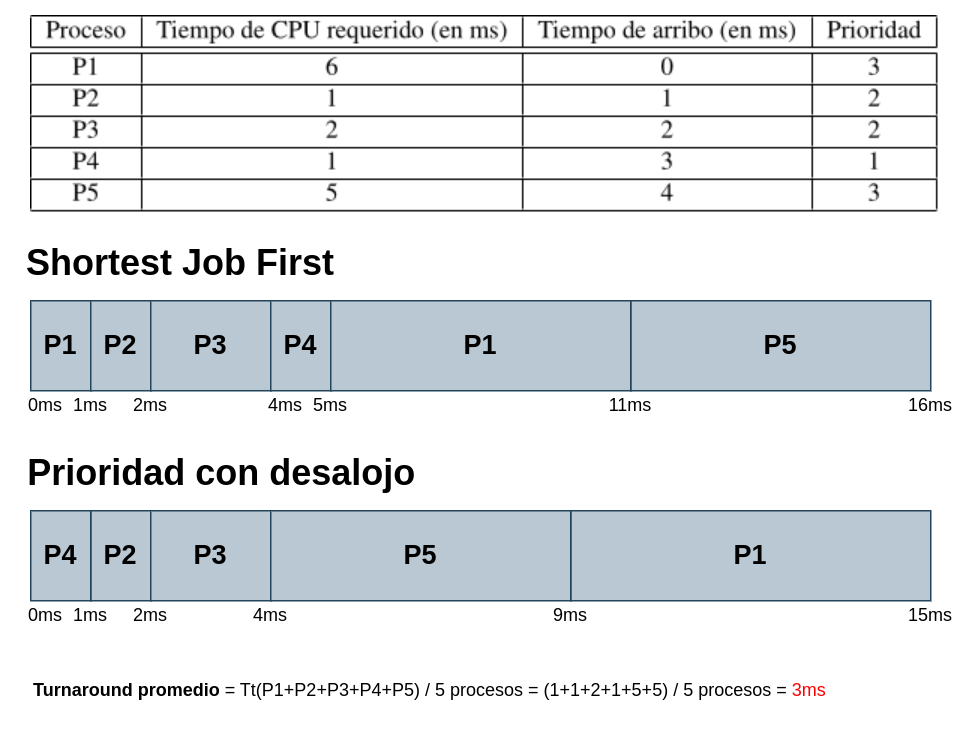

The diagram above was exported from draw.io. Its source (the exported page's mxGraphModel, read from the mxfile embedded in the PNG):
<mxGraphModel dx="874" dy="568" grid="1" gridSize="10" guides="1" tooltips="1" connect="1" arrows="1" fold="1" page="1" pageScale="1" pageWidth="850" pageHeight="1100" math="0" shadow="0">
  <root>
    <mxCell id="0" />
    <mxCell id="1" parent="0" />
    <mxCell id="vpOWucQ_7KYM9Anng9Mo-1" value="&lt;h1&gt;Shortest Job First&lt;/h1&gt;" style="text;strokeColor=none;align=center;fillColor=none;html=1;verticalAlign=middle;whiteSpace=wrap;rounded=0;" vertex="1" parent="1">
      <mxGeometry x="110" y="480" width="220" height="30" as="geometry" />
    </mxCell>
    <mxCell id="vpOWucQ_7KYM9Anng9Mo-2" value="&lt;h2&gt;&lt;b&gt;P1&lt;/b&gt;&lt;/h2&gt;" style="rounded=0;whiteSpace=wrap;html=1;fillColor=#bac8d3;strokeColor=#23445d;" vertex="1" parent="1">
      <mxGeometry x="120" y="520" width="40" height="60" as="geometry" />
    </mxCell>
    <mxCell id="vpOWucQ_7KYM9Anng9Mo-3" value="&lt;h2&gt;&lt;b&gt;P2&lt;/b&gt;&lt;/h2&gt;" style="rounded=0;whiteSpace=wrap;html=1;fillColor=#bac8d3;strokeColor=#23445d;" vertex="1" parent="1">
      <mxGeometry x="160" y="520" width="40" height="60" as="geometry" />
    </mxCell>
    <mxCell id="vpOWucQ_7KYM9Anng9Mo-4" value="&lt;h2&gt;&lt;b&gt;P3&lt;/b&gt;&lt;/h2&gt;" style="rounded=0;whiteSpace=wrap;html=1;fillColor=#bac8d3;strokeColor=#23445d;" vertex="1" parent="1">
      <mxGeometry x="200" y="520" width="80" height="60" as="geometry" />
    </mxCell>
    <mxCell id="vpOWucQ_7KYM9Anng9Mo-5" value="&lt;h2&gt;&lt;b&gt;P4&lt;/b&gt;&lt;/h2&gt;" style="rounded=0;whiteSpace=wrap;html=1;fillColor=#bac8d3;strokeColor=#23445d;" vertex="1" parent="1">
      <mxGeometry x="280" y="520" width="40" height="60" as="geometry" />
    </mxCell>
    <mxCell id="vpOWucQ_7KYM9Anng9Mo-6" value="&lt;h2&gt;&lt;b&gt;P5&lt;/b&gt;&lt;/h2&gt;" style="rounded=0;whiteSpace=wrap;html=1;fillColor=#bac8d3;strokeColor=#23445d;" vertex="1" parent="1">
      <mxGeometry x="520" y="520" width="200" height="60" as="geometry" />
    </mxCell>
    <mxCell id="vpOWucQ_7KYM9Anng9Mo-7" value="0ms" style="text;strokeColor=none;align=center;fillColor=none;html=1;verticalAlign=middle;whiteSpace=wrap;rounded=0;" vertex="1" parent="1">
      <mxGeometry x="110" y="580" width="40" height="20" as="geometry" />
    </mxCell>
    <mxCell id="vpOWucQ_7KYM9Anng9Mo-8" value="1ms" style="text;strokeColor=none;align=center;fillColor=none;html=1;verticalAlign=middle;whiteSpace=wrap;rounded=0;" vertex="1" parent="1">
      <mxGeometry x="140" y="580" width="40" height="20" as="geometry" />
    </mxCell>
    <mxCell id="vpOWucQ_7KYM9Anng9Mo-9" value="2ms" style="text;strokeColor=none;align=center;fillColor=none;html=1;verticalAlign=middle;whiteSpace=wrap;rounded=0;" vertex="1" parent="1">
      <mxGeometry x="180" y="580" width="40" height="20" as="geometry" />
    </mxCell>
    <mxCell id="vpOWucQ_7KYM9Anng9Mo-10" value="4ms" style="text;strokeColor=none;align=center;fillColor=none;html=1;verticalAlign=middle;whiteSpace=wrap;rounded=0;" vertex="1" parent="1">
      <mxGeometry x="270" y="580" width="40" height="20" as="geometry" />
    </mxCell>
    <mxCell id="vpOWucQ_7KYM9Anng9Mo-11" value="5ms" style="text;strokeColor=none;align=center;fillColor=none;html=1;verticalAlign=middle;whiteSpace=wrap;rounded=0;" vertex="1" parent="1">
      <mxGeometry x="300" y="580" width="40" height="20" as="geometry" />
    </mxCell>
    <mxCell id="vpOWucQ_7KYM9Anng9Mo-12" value="11ms" style="text;strokeColor=none;align=center;fillColor=none;html=1;verticalAlign=middle;whiteSpace=wrap;rounded=0;" vertex="1" parent="1">
      <mxGeometry x="500" y="580" width="40" height="20" as="geometry" />
    </mxCell>
    <mxCell id="vpOWucQ_7KYM9Anng9Mo-13" value="" style="shape=image;verticalLabelPosition=bottom;labelBackgroundColor=default;verticalAlign=top;aspect=fixed;imageAspect=0;image=data:image/png,(base64 omitted: 16416 chars);" vertex="1" parent="1">
      <mxGeometry x="120" y="330" width="606" height="132" as="geometry" />
    </mxCell>
    <mxCell id="vpOWucQ_7KYM9Anng9Mo-14" value="&lt;h1&gt;Prioridad con desalojo&lt;/h1&gt;" style="text;strokeColor=none;align=center;fillColor=none;html=1;verticalAlign=middle;whiteSpace=wrap;rounded=0;" vertex="1" parent="1">
      <mxGeometry x="115" y="620" width="265" height="30" as="geometry" />
    </mxCell>
    <mxCell id="vpOWucQ_7KYM9Anng9Mo-15" value="&lt;h2&gt;&lt;b&gt;P1&lt;/b&gt;&lt;/h2&gt;" style="rounded=0;whiteSpace=wrap;html=1;fillColor=#bac8d3;strokeColor=#23445d;" vertex="1" parent="1">
      <mxGeometry x="480" y="660" width="240" height="60" as="geometry" />
    </mxCell>
    <mxCell id="vpOWucQ_7KYM9Anng9Mo-16" value="&lt;h2&gt;&lt;b&gt;P2&lt;/b&gt;&lt;/h2&gt;" style="rounded=0;whiteSpace=wrap;html=1;fillColor=#bac8d3;strokeColor=#23445d;" vertex="1" parent="1">
      <mxGeometry x="160" y="660" width="40" height="60" as="geometry" />
    </mxCell>
    <mxCell id="vpOWucQ_7KYM9Anng9Mo-17" value="&lt;h2&gt;&lt;b&gt;P3&lt;/b&gt;&lt;/h2&gt;" style="rounded=0;whiteSpace=wrap;html=1;fillColor=#bac8d3;strokeColor=#23445d;" vertex="1" parent="1">
      <mxGeometry x="200" y="660" width="80" height="60" as="geometry" />
    </mxCell>
    <mxCell id="vpOWucQ_7KYM9Anng9Mo-18" value="&lt;h2&gt;&lt;b&gt;P4&lt;/b&gt;&lt;/h2&gt;" style="rounded=0;whiteSpace=wrap;html=1;fillColor=#bac8d3;strokeColor=#23445d;" vertex="1" parent="1">
      <mxGeometry x="120" y="660" width="40" height="60" as="geometry" />
    </mxCell>
    <mxCell id="vpOWucQ_7KYM9Anng9Mo-19" value="&lt;h2&gt;&lt;b&gt;P5&lt;/b&gt;&lt;/h2&gt;" style="rounded=0;whiteSpace=wrap;html=1;fillColor=#bac8d3;strokeColor=#23445d;" vertex="1" parent="1">
      <mxGeometry x="280" y="660" width="200" height="60" as="geometry" />
    </mxCell>
    <mxCell id="vpOWucQ_7KYM9Anng9Mo-20" value="0ms" style="text;strokeColor=none;align=center;fillColor=none;html=1;verticalAlign=middle;whiteSpace=wrap;rounded=0;" vertex="1" parent="1">
      <mxGeometry x="110" y="720" width="40" height="20" as="geometry" />
    </mxCell>
    <mxCell id="vpOWucQ_7KYM9Anng9Mo-21" value="1ms" style="text;strokeColor=none;align=center;fillColor=none;html=1;verticalAlign=middle;whiteSpace=wrap;rounded=0;" vertex="1" parent="1">
      <mxGeometry x="140" y="720" width="40" height="20" as="geometry" />
    </mxCell>
    <mxCell id="vpOWucQ_7KYM9Anng9Mo-22" value="4ms" style="text;strokeColor=none;align=center;fillColor=none;html=1;verticalAlign=middle;whiteSpace=wrap;rounded=0;" vertex="1" parent="1">
      <mxGeometry x="260" y="720" width="40" height="20" as="geometry" />
    </mxCell>
    <mxCell id="vpOWucQ_7KYM9Anng9Mo-23" value="9ms" style="text;strokeColor=none;align=center;fillColor=none;html=1;verticalAlign=middle;whiteSpace=wrap;rounded=0;" vertex="1" parent="1">
      <mxGeometry x="460" y="720" width="40" height="20" as="geometry" />
    </mxCell>
    <mxCell id="vpOWucQ_7KYM9Anng9Mo-25" value="15ms" style="text;strokeColor=none;align=center;fillColor=none;html=1;verticalAlign=middle;whiteSpace=wrap;rounded=0;" vertex="1" parent="1">
      <mxGeometry x="700" y="720" width="40" height="20" as="geometry" />
    </mxCell>
    <mxCell id="vpOWucQ_7KYM9Anng9Mo-26" value="2ms" style="text;strokeColor=none;align=center;fillColor=none;html=1;verticalAlign=middle;whiteSpace=wrap;rounded=0;" vertex="1" parent="1">
      <mxGeometry x="180" y="720" width="40" height="20" as="geometry" />
    </mxCell>
    <mxCell id="vpOWucQ_7KYM9Anng9Mo-27" value="&lt;b&gt;Turnaround promedio&lt;/b&gt; = Tt(P1+P2+P3+P4+P5) / 5 procesos = (1+1+2+1+5+5) / 5 procesos = &lt;font style=&quot;color: rgb(255, 0, 0);&quot;&gt;3ms&lt;/font&gt;" style="text;strokeColor=none;align=left;fillColor=none;html=1;verticalAlign=middle;whiteSpace=wrap;rounded=0;" vertex="1" parent="1">
      <mxGeometry x="120" y="760" width="540" height="40" as="geometry" />
    </mxCell>
    <mxCell id="vpOWucQ_7KYM9Anng9Mo-28" value="&lt;h2&gt;&lt;b&gt;P1&lt;/b&gt;&lt;/h2&gt;" style="rounded=0;whiteSpace=wrap;html=1;fillColor=#bac8d3;strokeColor=#23445d;" vertex="1" parent="1">
      <mxGeometry x="320" y="520" width="200" height="60" as="geometry" />
    </mxCell>
    <mxCell id="vpOWucQ_7KYM9Anng9Mo-29" value="16ms" style="text;strokeColor=none;align=center;fillColor=none;html=1;verticalAlign=middle;whiteSpace=wrap;rounded=0;" vertex="1" parent="1">
      <mxGeometry x="700" y="580" width="40" height="20" as="geometry" />
    </mxCell>
  </root>
</mxGraphModel>